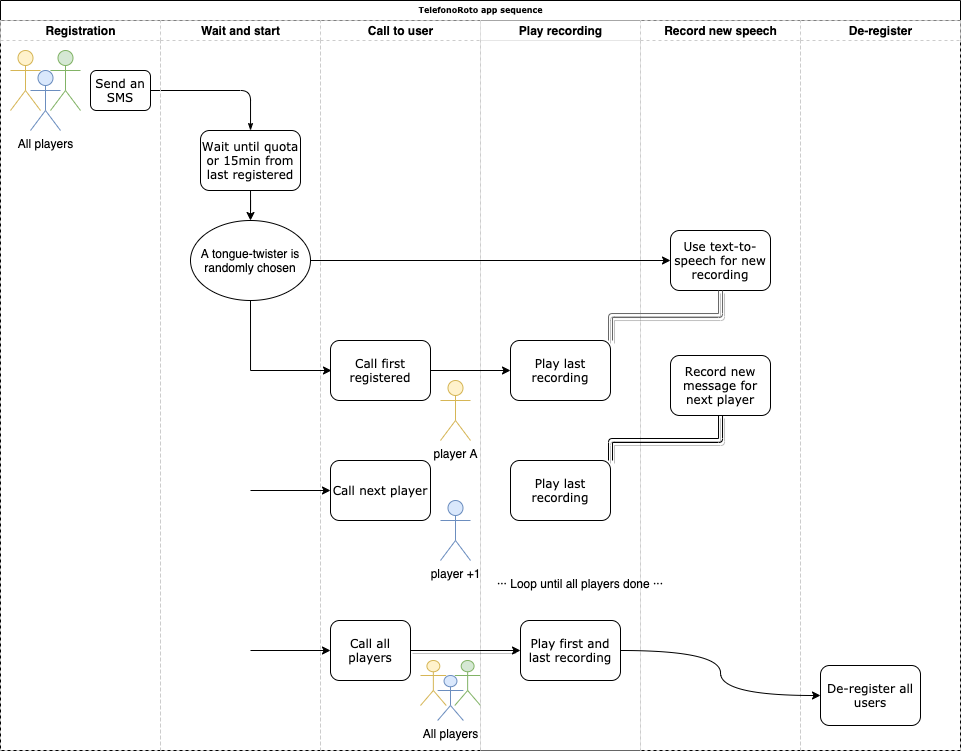

The diagram above was exported from draw.io. Its source (the exported page's mxGraphModel, read from the mxfile embedded in the PNG):
<mxGraphModel dx="1425" dy="818" grid="1" gridSize="10" guides="1" tooltips="1" connect="1" arrows="1" fold="1" page="1" pageScale="1" pageWidth="1100" pageHeight="850" background="none" math="0" shadow="0">
  <root>
    <mxCell id="0" />
    <mxCell id="1" parent="0" />
    <mxCell id="77e6c97f196da883-1" value="TelefonoRoto app sequence" style="swimlane;html=1;childLayout=stackLayout;startSize=20;rounded=0;shadow=0;labelBackgroundColor=none;strokeWidth=1;fontFamily=Verdana;fontSize=8;align=center;" parent="1" vertex="1">
      <mxGeometry x="70" y="40" width="960" height="750" as="geometry" />
    </mxCell>
    <mxCell id="77e6c97f196da883-2" value="Registration" style="swimlane;html=1;startSize=20;dashed=1;strokeWidth=1;strokeColor=#CCCCCC;" parent="77e6c97f196da883-1" vertex="1">
      <mxGeometry y="20" width="160" height="730" as="geometry" />
    </mxCell>
    <mxCell id="77e6c97f196da883-8" value="Send an SMS" style="rounded=1;whiteSpace=wrap;html=1;shadow=0;labelBackgroundColor=none;strokeWidth=1;fontFamily=Verdana;fontSize=12;align=center;" parent="77e6c97f196da883-2" vertex="1">
      <mxGeometry x="90" y="50" width="60" height="40" as="geometry" />
    </mxCell>
    <mxCell id="77e6c97f196da883-26" style="edgeStyle=orthogonalEdgeStyle;rounded=1;html=1;labelBackgroundColor=none;startArrow=none;startFill=0;startSize=5;endArrow=classicThin;endFill=1;endSize=5;jettySize=auto;orthogonalLoop=1;strokeWidth=1;fontFamily=Verdana;fontSize=8" parent="77e6c97f196da883-1" source="77e6c97f196da883-8" target="77e6c97f196da883-11" edge="1">
      <mxGeometry relative="1" as="geometry" />
    </mxCell>
    <mxCell id="77e6c97f196da883-3" value="Wait and start" style="swimlane;html=1;startSize=20;dashed=1;strokeWidth=1;strokeColor=#CCCCCC;" parent="77e6c97f196da883-1" vertex="1">
      <mxGeometry x="160" y="20" width="160" height="730" as="geometry" />
    </mxCell>
    <mxCell id="i6ewa5TEd_v-sM1lEAWG-36" style="edgeStyle=orthogonalEdgeStyle;rounded=0;orthogonalLoop=1;jettySize=auto;html=1;entryX=0.5;entryY=0;entryDx=0;entryDy=0;shadow=0;fontSize=12;fontColor=#000000;strokeColor=#000000;" edge="1" parent="77e6c97f196da883-3" source="77e6c97f196da883-11" target="i6ewa5TEd_v-sM1lEAWG-11">
      <mxGeometry relative="1" as="geometry" />
    </mxCell>
    <mxCell id="77e6c97f196da883-11" value="Wait until quota or 15min from last registered" style="rounded=1;whiteSpace=wrap;html=1;shadow=0;labelBackgroundColor=none;strokeWidth=1;fontFamily=Verdana;fontSize=12;align=center;" parent="77e6c97f196da883-3" vertex="1">
      <mxGeometry x="40" y="110" width="100" height="60" as="geometry" />
    </mxCell>
    <mxCell id="i6ewa5TEd_v-sM1lEAWG-11" value="A tongue-twister is randomly chosen" style="ellipse;whiteSpace=wrap;html=1;shadow=0;fontSize=12;gradientColor=none;" vertex="1" parent="77e6c97f196da883-3">
      <mxGeometry x="30" y="200" width="120" height="80" as="geometry" />
    </mxCell>
    <mxCell id="i6ewa5TEd_v-sM1lEAWG-39" style="edgeStyle=orthogonalEdgeStyle;rounded=0;orthogonalLoop=1;jettySize=auto;html=1;exitX=1;exitY=0.5;exitDx=0;exitDy=0;entryX=0;entryY=0.5;entryDx=0;entryDy=0;fontSize=12;fontColor=#CCCCCC;" edge="1" parent="77e6c97f196da883-3">
      <mxGeometry relative="1" as="geometry">
        <mxPoint x="90" y="630" as="sourcePoint" />
        <mxPoint x="170" y="630" as="targetPoint" />
      </mxGeometry>
    </mxCell>
    <mxCell id="77e6c97f196da883-4" value="Call to user" style="swimlane;html=1;startSize=20;dashed=1;strokeWidth=1;strokeColor=#CCCCCC;" parent="77e6c97f196da883-1" vertex="1">
      <mxGeometry x="320" y="20" width="160" height="730" as="geometry" />
    </mxCell>
    <mxCell id="i6ewa5TEd_v-sM1lEAWG-1" value="player A" style="shape=umlActor;verticalLabelPosition=bottom;verticalAlign=top;html=1;outlineConnect=0;fillColor=#fff2cc;strokeColor=#d6b656;" vertex="1" parent="77e6c97f196da883-4">
      <mxGeometry x="120" y="360" width="30" height="60" as="geometry" />
    </mxCell>
    <mxCell id="i6ewa5TEd_v-sM1lEAWG-13" value="Call first registered" style="rounded=1;whiteSpace=wrap;html=1;shadow=0;labelBackgroundColor=none;strokeWidth=1;fontFamily=Verdana;fontSize=12;align=center;" vertex="1" parent="77e6c97f196da883-4">
      <mxGeometry x="10" y="320" width="100" height="60" as="geometry" />
    </mxCell>
    <mxCell id="i6ewa5TEd_v-sM1lEAWG-27" value="" style="group" vertex="1" connectable="0" parent="77e6c97f196da883-4">
      <mxGeometry x="100" y="640" width="60" height="60" as="geometry" />
    </mxCell>
    <mxCell id="i6ewa5TEd_v-sM1lEAWG-28" value="All players" style="shape=umlActor;verticalLabelPosition=bottom;verticalAlign=top;html=1;outlineConnect=0;fillColor=#dae8fc;strokeColor=#6c8ebf;shadow=0;" vertex="1" parent="i6ewa5TEd_v-sM1lEAWG-27">
      <mxGeometry x="17.142857142857142" y="15" width="25.71428571428571" height="45" as="geometry" />
    </mxCell>
    <mxCell id="i6ewa5TEd_v-sM1lEAWG-29" value="" style="shape=umlActor;verticalLabelPosition=bottom;verticalAlign=top;html=1;outlineConnect=0;fillColor=#d5e8d4;strokeColor=#82b366;shadow=0;" vertex="1" parent="i6ewa5TEd_v-sM1lEAWG-27">
      <mxGeometry x="34.285714285714285" width="25.71428571428571" height="45" as="geometry" />
    </mxCell>
    <mxCell id="i6ewa5TEd_v-sM1lEAWG-30" value="" style="shape=umlActor;verticalLabelPosition=bottom;verticalAlign=top;html=1;outlineConnect=0;fillColor=#fff2cc;strokeColor=#d6b656;shadow=0;" vertex="1" parent="i6ewa5TEd_v-sM1lEAWG-27">
      <mxGeometry width="25.71428571428571" height="45" as="geometry" />
    </mxCell>
    <mxCell id="i6ewa5TEd_v-sM1lEAWG-31" value="Call all players" style="rounded=1;whiteSpace=wrap;html=1;shadow=0;labelBackgroundColor=none;strokeWidth=1;fontFamily=Verdana;fontSize=12;align=center;" vertex="1" parent="77e6c97f196da883-4">
      <mxGeometry x="10" y="600" width="80" height="60" as="geometry" />
    </mxCell>
    <mxCell id="77e6c97f196da883-5" value="Play recording" style="swimlane;html=1;startSize=20;dashed=1;dashPattern=1 1;strokeWidth=1;strokeColor=#CCCCCC;" parent="77e6c97f196da883-1" vertex="1">
      <mxGeometry x="480" y="20" width="160" height="730" as="geometry" />
    </mxCell>
    <mxCell id="i6ewa5TEd_v-sM1lEAWG-14" value="Play last recording" style="rounded=1;whiteSpace=wrap;html=1;shadow=0;labelBackgroundColor=none;strokeWidth=1;fontFamily=Verdana;fontSize=12;align=center;" vertex="1" parent="77e6c97f196da883-5">
      <mxGeometry x="30" y="320" width="100" height="60" as="geometry" />
    </mxCell>
    <mxCell id="i6ewa5TEd_v-sM1lEAWG-19" value="player +1" style="shape=umlActor;verticalLabelPosition=bottom;verticalAlign=top;html=1;outlineConnect=0;fillColor=#dae8fc;strokeColor=#6c8ebf;" vertex="1" parent="77e6c97f196da883-5">
      <mxGeometry x="-40" y="480" width="30" height="60" as="geometry" />
    </mxCell>
    <mxCell id="i6ewa5TEd_v-sM1lEAWG-20" value="Call next player" style="rounded=1;whiteSpace=wrap;html=1;shadow=0;labelBackgroundColor=none;strokeWidth=1;fontFamily=Verdana;fontSize=12;align=center;" vertex="1" parent="77e6c97f196da883-5">
      <mxGeometry x="-150" y="440" width="100" height="60" as="geometry" />
    </mxCell>
    <mxCell id="i6ewa5TEd_v-sM1lEAWG-21" value="Play last recording" style="rounded=1;whiteSpace=wrap;html=1;shadow=0;labelBackgroundColor=none;strokeWidth=1;fontFamily=Verdana;fontSize=12;align=center;" vertex="1" parent="77e6c97f196da883-5">
      <mxGeometry x="30" y="440" width="100" height="60" as="geometry" />
    </mxCell>
    <mxCell id="i6ewa5TEd_v-sM1lEAWG-32" value="Play first and last recording" style="rounded=1;whiteSpace=wrap;html=1;shadow=0;labelBackgroundColor=none;strokeWidth=1;fontFamily=Verdana;fontSize=12;align=center;" vertex="1" parent="77e6c97f196da883-5">
      <mxGeometry x="40" y="600" width="100" height="60" as="geometry" />
    </mxCell>
    <mxCell id="77e6c97f196da883-6" value="Record new speech" style="swimlane;html=1;startSize=20;dashed=1;strokeWidth=1;strokeColor=#CCCCCC;" parent="77e6c97f196da883-1" vertex="1">
      <mxGeometry x="640" y="20" width="160" height="730" as="geometry" />
    </mxCell>
    <mxCell id="77e6c97f196da883-18" value="Record new message for next player" style="rounded=1;whiteSpace=wrap;html=1;shadow=0;labelBackgroundColor=none;strokeWidth=1;fontFamily=Verdana;fontSize=12;align=center;" parent="77e6c97f196da883-6" vertex="1">
      <mxGeometry x="30" y="335" width="100" height="60" as="geometry" />
    </mxCell>
    <mxCell id="77e6c97f196da883-15" value="Use text-to-speech for new recording" style="rounded=1;whiteSpace=wrap;html=1;shadow=0;labelBackgroundColor=none;strokeWidth=1;fontFamily=Verdana;fontSize=12;align=center;" parent="77e6c97f196da883-6" vertex="1">
      <mxGeometry x="30" y="210" width="100" height="60" as="geometry" />
    </mxCell>
    <mxCell id="77e6c97f196da883-7" value="De-register" style="swimlane;html=1;startSize=20;dashed=1;strokeWidth=1;strokeColor=#CCCCCC;" parent="77e6c97f196da883-1" vertex="1">
      <mxGeometry x="800" y="20" width="160" height="730" as="geometry" />
    </mxCell>
    <mxCell id="i6ewa5TEd_v-sM1lEAWG-35" value="De-register all users" style="rounded=1;whiteSpace=wrap;html=1;shadow=0;labelBackgroundColor=none;strokeWidth=1;fontFamily=Verdana;fontSize=12;align=center;" vertex="1" parent="77e6c97f196da883-7">
      <mxGeometry x="20" y="645" width="100" height="60" as="geometry" />
    </mxCell>
    <mxCell id="i6ewa5TEd_v-sM1lEAWG-12" style="edgeStyle=orthogonalEdgeStyle;rounded=0;orthogonalLoop=1;jettySize=auto;html=1;entryX=0;entryY=0.5;entryDx=0;entryDy=0;fontSize=12;" edge="1" parent="77e6c97f196da883-1" source="i6ewa5TEd_v-sM1lEAWG-11" target="77e6c97f196da883-15">
      <mxGeometry relative="1" as="geometry" />
    </mxCell>
    <mxCell id="i6ewa5TEd_v-sM1lEAWG-15" style="edgeStyle=orthogonalEdgeStyle;rounded=0;orthogonalLoop=1;jettySize=auto;html=1;exitX=1;exitY=0.5;exitDx=0;exitDy=0;entryX=0;entryY=0.5;entryDx=0;entryDy=0;fontSize=12;fontColor=#CCCCCC;" edge="1" parent="77e6c97f196da883-1" source="i6ewa5TEd_v-sM1lEAWG-13" target="i6ewa5TEd_v-sM1lEAWG-14">
      <mxGeometry relative="1" as="geometry" />
    </mxCell>
    <mxCell id="i6ewa5TEd_v-sM1lEAWG-17" style="edgeStyle=orthogonalEdgeStyle;orthogonalLoop=1;jettySize=auto;html=1;exitX=1;exitY=0;exitDx=0;exitDy=0;fontSize=12;fontColor=#CCCCCC;curved=1;shape=link;fillColor=#f5f5f5;strokeColor=#666666;shadow=1;" edge="1" parent="77e6c97f196da883-1" source="i6ewa5TEd_v-sM1lEAWG-14" target="77e6c97f196da883-15">
      <mxGeometry relative="1" as="geometry" />
    </mxCell>
    <mxCell id="i6ewa5TEd_v-sM1lEAWG-23" style="edgeStyle=orthogonalEdgeStyle;shape=link;curved=1;orthogonalLoop=1;jettySize=auto;html=1;entryX=1;entryY=0;entryDx=0;entryDy=0;shadow=1;fontSize=12;fontColor=#CCCCCC;" edge="1" parent="77e6c97f196da883-1" source="77e6c97f196da883-18" target="i6ewa5TEd_v-sM1lEAWG-21">
      <mxGeometry relative="1" as="geometry">
        <Array as="points">
          <mxPoint x="720" y="440" />
          <mxPoint x="610" y="440" />
        </Array>
      </mxGeometry>
    </mxCell>
    <mxCell id="i6ewa5TEd_v-sM1lEAWG-34" style="edgeStyle=orthogonalEdgeStyle;orthogonalLoop=1;jettySize=auto;html=1;entryX=0;entryY=0.5;entryDx=0;entryDy=0;shadow=1;fontSize=12;fontColor=#000000;rounded=0;" edge="1" parent="77e6c97f196da883-1" source="i6ewa5TEd_v-sM1lEAWG-31" target="i6ewa5TEd_v-sM1lEAWG-32">
      <mxGeometry relative="1" as="geometry" />
    </mxCell>
    <mxCell id="i6ewa5TEd_v-sM1lEAWG-37" style="edgeStyle=orthogonalEdgeStyle;rounded=0;orthogonalLoop=1;jettySize=auto;html=1;shadow=0;fontSize=12;fontColor=#000000;strokeColor=#000000;" edge="1" parent="77e6c97f196da883-1" source="i6ewa5TEd_v-sM1lEAWG-11">
      <mxGeometry relative="1" as="geometry">
        <mxPoint x="331" y="370" as="targetPoint" />
        <Array as="points">
          <mxPoint x="250" y="370" />
          <mxPoint x="331" y="370" />
        </Array>
      </mxGeometry>
    </mxCell>
    <mxCell id="i6ewa5TEd_v-sM1lEAWG-40" style="edgeStyle=orthogonalEdgeStyle;orthogonalLoop=1;jettySize=auto;html=1;entryX=0;entryY=0.5;entryDx=0;entryDy=0;shadow=0;fontSize=12;fontColor=#000000;strokeColor=#000000;curved=1;" edge="1" parent="77e6c97f196da883-1" source="i6ewa5TEd_v-sM1lEAWG-32" target="i6ewa5TEd_v-sM1lEAWG-35">
      <mxGeometry relative="1" as="geometry" />
    </mxCell>
    <mxCell id="i6ewa5TEd_v-sM1lEAWG-9" value="" style="group" vertex="1" connectable="0" parent="1">
      <mxGeometry x="80" y="90" width="70" height="80" as="geometry" />
    </mxCell>
    <mxCell id="i6ewa5TEd_v-sM1lEAWG-6" value="All players" style="shape=umlActor;verticalLabelPosition=bottom;verticalAlign=top;html=1;outlineConnect=0;fillColor=#dae8fc;strokeColor=#6c8ebf;shadow=0;" vertex="1" parent="i6ewa5TEd_v-sM1lEAWG-9">
      <mxGeometry x="20" y="20" width="30" height="60" as="geometry" />
    </mxCell>
    <mxCell id="i6ewa5TEd_v-sM1lEAWG-7" value="" style="shape=umlActor;verticalLabelPosition=bottom;verticalAlign=top;html=1;outlineConnect=0;fillColor=#d5e8d4;strokeColor=#82b366;shadow=0;" vertex="1" parent="i6ewa5TEd_v-sM1lEAWG-9">
      <mxGeometry x="40" width="30" height="60" as="geometry" />
    </mxCell>
    <mxCell id="i6ewa5TEd_v-sM1lEAWG-8" value="" style="shape=umlActor;verticalLabelPosition=bottom;verticalAlign=top;html=1;outlineConnect=0;fillColor=#fff2cc;strokeColor=#d6b656;shadow=0;" vertex="1" parent="i6ewa5TEd_v-sM1lEAWG-9">
      <mxGeometry width="30" height="60" as="geometry" />
    </mxCell>
    <mxCell id="i6ewa5TEd_v-sM1lEAWG-26" value="··· Loop until all players done ···" style="text;html=1;strokeColor=none;fillColor=none;align=center;verticalAlign=middle;whiteSpace=wrap;rounded=0;shadow=0;dashed=1;fontSize=12;" vertex="1" parent="1">
      <mxGeometry x="410" y="613" width="480" height="20" as="geometry" />
    </mxCell>
    <mxCell id="i6ewa5TEd_v-sM1lEAWG-38" style="edgeStyle=orthogonalEdgeStyle;rounded=0;orthogonalLoop=1;jettySize=auto;html=1;exitX=1;exitY=0.5;exitDx=0;exitDy=0;entryX=0;entryY=0.5;entryDx=0;entryDy=0;fontSize=12;fontColor=#CCCCCC;" edge="1" parent="1">
      <mxGeometry relative="1" as="geometry">
        <mxPoint x="320" y="530" as="sourcePoint" />
        <mxPoint x="400" y="530" as="targetPoint" />
      </mxGeometry>
    </mxCell>
  </root>
</mxGraphModel>